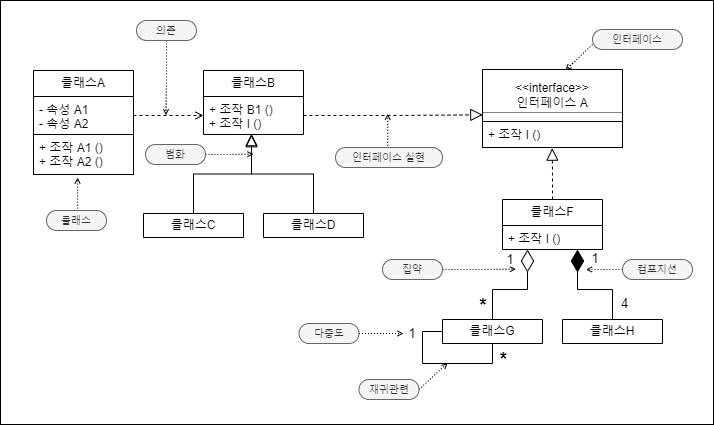

The diagram above was exported from draw.io. Its source (the exported page's mxGraphModel, read from the mxfile embedded in the PNG):
<mxGraphModel dx="1507" dy="563" grid="1" gridSize="10" guides="1" tooltips="1" connect="1" arrows="1" fold="1" page="1" pageScale="1" pageWidth="827" pageHeight="1169" math="0" shadow="0">
  <root>
    <mxCell id="WIyWlLk6GJQsqaUBKTNV-0" />
    <mxCell id="WIyWlLk6GJQsqaUBKTNV-1" parent="WIyWlLk6GJQsqaUBKTNV-0" />
    <mxCell id="-9mfFbaqVIp6HsgHIrBN-1" value="" style="rounded=0;whiteSpace=wrap;html=1;" vertex="1" parent="WIyWlLk6GJQsqaUBKTNV-1">
      <mxGeometry x="17" y="60" width="713" height="424" as="geometry" />
    </mxCell>
    <mxCell id="-9mfFbaqVIp6HsgHIrBN-14" value="클래스A" style="swimlane;fontStyle=0;childLayout=stackLayout;horizontal=1;startSize=26;fillColor=none;horizontalStack=0;resizeParent=1;resizeParentMax=0;resizeLast=0;collapsible=1;marginBottom=0;whiteSpace=wrap;html=1;" vertex="1" parent="WIyWlLk6GJQsqaUBKTNV-1">
      <mxGeometry x="49.999999999999986" y="130.00000000000003" width="100" height="104" as="geometry" />
    </mxCell>
    <mxCell id="-9mfFbaqVIp6HsgHIrBN-15" value="- 속성 A1&lt;br&gt;- 속성 A2" style="text;strokeColor=none;fillColor=none;align=left;verticalAlign=top;spacingLeft=4;spacingRight=4;overflow=hidden;rotatable=0;points=[[0,0.5],[1,0.5]];portConstraint=eastwest;whiteSpace=wrap;html=1;" vertex="1" parent="-9mfFbaqVIp6HsgHIrBN-14">
      <mxGeometry y="26" width="100" height="38" as="geometry" />
    </mxCell>
    <mxCell id="-9mfFbaqVIp6HsgHIrBN-16" value="+ 조작 A1 ()&lt;br&gt;+ 조작 A2 ()" style="text;strokeColor=default;fillColor=none;align=left;verticalAlign=top;spacingLeft=4;spacingRight=4;overflow=hidden;rotatable=0;points=[[0,0.5],[1,0.5]];portConstraint=eastwest;whiteSpace=wrap;html=1;" vertex="1" parent="-9mfFbaqVIp6HsgHIrBN-14">
      <mxGeometry y="64" width="100" height="40" as="geometry" />
    </mxCell>
    <mxCell id="-9mfFbaqVIp6HsgHIrBN-44" value="클래스B" style="swimlane;fontStyle=0;childLayout=stackLayout;horizontal=1;startSize=26;fillColor=none;horizontalStack=0;resizeParent=1;resizeParentMax=0;resizeLast=0;collapsible=1;marginBottom=0;whiteSpace=wrap;html=1;" vertex="1" parent="WIyWlLk6GJQsqaUBKTNV-1">
      <mxGeometry x="220" y="130.00000000000003" width="100" height="64" as="geometry" />
    </mxCell>
    <mxCell id="-9mfFbaqVIp6HsgHIrBN-45" value="+ 조작 B1 ()&lt;br&gt;+ 조작 I ()" style="text;strokeColor=none;fillColor=none;align=left;verticalAlign=top;spacingLeft=4;spacingRight=4;overflow=hidden;rotatable=0;points=[[0,0.5],[1,0.5]];portConstraint=eastwest;whiteSpace=wrap;html=1;" vertex="1" parent="-9mfFbaqVIp6HsgHIrBN-44">
      <mxGeometry y="26" width="100" height="38" as="geometry" />
    </mxCell>
    <mxCell id="-9mfFbaqVIp6HsgHIrBN-47" value="&amp;lt;&amp;lt;interface&amp;gt;&amp;gt;&lt;br&gt;인터페이스 A" style="swimlane;fontStyle=0;childLayout=stackLayout;horizontal=1;startSize=52;fillColor=none;horizontalStack=0;resizeParent=1;resizeParentMax=0;resizeLast=0;collapsible=1;marginBottom=0;whiteSpace=wrap;html=1;" vertex="1" parent="WIyWlLk6GJQsqaUBKTNV-1">
      <mxGeometry x="499" y="129" width="140" height="78" as="geometry" />
    </mxCell>
    <mxCell id="-9mfFbaqVIp6HsgHIrBN-51" value="+ 조작 I ()" style="text;strokeColor=default;fillColor=none;align=left;verticalAlign=top;spacingLeft=4;spacingRight=4;overflow=hidden;rotatable=0;points=[[0,0.5],[1,0.5]];portConstraint=eastwest;whiteSpace=wrap;html=1;" vertex="1" parent="-9mfFbaqVIp6HsgHIrBN-47">
      <mxGeometry y="52" width="140" height="26" as="geometry" />
    </mxCell>
    <mxCell id="-9mfFbaqVIp6HsgHIrBN-53" value="" style="endArrow=none;html=1;rounded=0;strokeWidth=0.5;" edge="1" parent="WIyWlLk6GJQsqaUBKTNV-1">
      <mxGeometry width="50" height="50" relative="1" as="geometry">
        <mxPoint x="499" y="172" as="sourcePoint" />
        <mxPoint x="639" y="172" as="targetPoint" />
      </mxGeometry>
    </mxCell>
    <mxCell id="-9mfFbaqVIp6HsgHIrBN-69" style="edgeStyle=orthogonalEdgeStyle;rounded=0;orthogonalLoop=1;jettySize=auto;html=1;exitX=0.5;exitY=0;exitDx=0;exitDy=0;entryX=0.498;entryY=1.026;entryDx=0;entryDy=0;entryPerimeter=0;dashed=1;endArrow=block;endFill=0;endSize=10;" edge="1" parent="WIyWlLk6GJQsqaUBKTNV-1" source="-9mfFbaqVIp6HsgHIrBN-54" target="-9mfFbaqVIp6HsgHIrBN-51">
      <mxGeometry relative="1" as="geometry" />
    </mxCell>
    <mxCell id="-9mfFbaqVIp6HsgHIrBN-54" value="클래스F" style="swimlane;fontStyle=0;childLayout=stackLayout;horizontal=1;startSize=26;fillColor=none;horizontalStack=0;resizeParent=1;resizeParentMax=0;resizeLast=0;collapsible=1;marginBottom=0;whiteSpace=wrap;html=1;" vertex="1" parent="WIyWlLk6GJQsqaUBKTNV-1">
      <mxGeometry x="519" y="259" width="100" height="50" as="geometry" />
    </mxCell>
    <mxCell id="-9mfFbaqVIp6HsgHIrBN-55" value="+ 조작 I ()" style="text;strokeColor=none;fillColor=none;align=left;verticalAlign=top;spacingLeft=4;spacingRight=4;overflow=hidden;rotatable=0;points=[[0,0.5],[1,0.5]];portConstraint=eastwest;whiteSpace=wrap;html=1;" vertex="1" parent="-9mfFbaqVIp6HsgHIrBN-54">
      <mxGeometry y="26" width="100" height="24" as="geometry" />
    </mxCell>
    <mxCell id="-9mfFbaqVIp6HsgHIrBN-70" style="edgeStyle=orthogonalEdgeStyle;rounded=0;orthogonalLoop=1;jettySize=auto;html=1;exitX=0.5;exitY=0;exitDx=0;exitDy=0;entryX=0.48;entryY=1.006;entryDx=0;entryDy=0;entryPerimeter=0;endArrow=block;endFill=0;endSize=10;" edge="1" parent="WIyWlLk6GJQsqaUBKTNV-1" source="-9mfFbaqVIp6HsgHIrBN-60" target="-9mfFbaqVIp6HsgHIrBN-45">
      <mxGeometry relative="1" as="geometry" />
    </mxCell>
    <mxCell id="-9mfFbaqVIp6HsgHIrBN-60" value="클래스C" style="swimlane;fontStyle=0;childLayout=stackLayout;horizontal=1;startSize=26;fillColor=none;horizontalStack=0;resizeParent=1;resizeParentMax=0;resizeLast=0;collapsible=1;marginBottom=0;whiteSpace=wrap;html=1;" vertex="1" parent="WIyWlLk6GJQsqaUBKTNV-1">
      <mxGeometry x="160" y="273" width="100" height="24" as="geometry" />
    </mxCell>
    <mxCell id="-9mfFbaqVIp6HsgHIrBN-71" style="edgeStyle=orthogonalEdgeStyle;rounded=0;orthogonalLoop=1;jettySize=auto;html=1;exitX=0.5;exitY=0;exitDx=0;exitDy=0;entryX=0.48;entryY=0.977;entryDx=0;entryDy=0;entryPerimeter=0;endArrow=block;endFill=0;endSize=10;" edge="1" parent="WIyWlLk6GJQsqaUBKTNV-1" source="-9mfFbaqVIp6HsgHIrBN-62" target="-9mfFbaqVIp6HsgHIrBN-45">
      <mxGeometry relative="1" as="geometry" />
    </mxCell>
    <mxCell id="-9mfFbaqVIp6HsgHIrBN-62" value="클래스D" style="swimlane;fontStyle=0;childLayout=stackLayout;horizontal=1;startSize=26;fillColor=none;horizontalStack=0;resizeParent=1;resizeParentMax=0;resizeLast=0;collapsible=1;marginBottom=0;whiteSpace=wrap;html=1;" vertex="1" parent="WIyWlLk6GJQsqaUBKTNV-1">
      <mxGeometry x="280" y="273" width="100" height="24" as="geometry" />
    </mxCell>
    <mxCell id="-9mfFbaqVIp6HsgHIrBN-72" value="&lt;b style=&quot;border-color: var(--border-color);&quot;&gt;&lt;font style=&quot;border-color: var(--border-color); font-size: 19px;&quot;&gt;*&lt;/font&gt;&lt;/b&gt;" style="edgeStyle=orthogonalEdgeStyle;rounded=0;orthogonalLoop=1;jettySize=auto;html=1;exitX=0.5;exitY=0;exitDx=0;exitDy=0;entryX=0.25;entryY=1;entryDx=0;entryDy=0;endArrow=diamondThin;endFill=0;endSize=20;startSize=1;labelPosition=left;verticalLabelPosition=bottom;align=right;verticalAlign=top;" edge="1" parent="WIyWlLk6GJQsqaUBKTNV-1" source="-9mfFbaqVIp6HsgHIrBN-63" target="-9mfFbaqVIp6HsgHIrBN-54">
      <mxGeometry x="-0.4286" y="4" relative="1" as="geometry">
        <mxPoint x="-4" y="3" as="offset" />
      </mxGeometry>
    </mxCell>
    <mxCell id="-9mfFbaqVIp6HsgHIrBN-63" value="클래스G" style="swimlane;fontStyle=0;childLayout=stackLayout;horizontal=1;startSize=26;fillColor=none;horizontalStack=0;resizeParent=1;resizeParentMax=0;resizeLast=0;collapsible=1;marginBottom=0;whiteSpace=wrap;html=1;" vertex="1" parent="WIyWlLk6GJQsqaUBKTNV-1">
      <mxGeometry x="459" y="379" width="100" height="24" as="geometry" />
    </mxCell>
    <mxCell id="-9mfFbaqVIp6HsgHIrBN-73" value="4" style="edgeStyle=orthogonalEdgeStyle;rounded=0;orthogonalLoop=1;jettySize=auto;html=1;exitX=0.5;exitY=0;exitDx=0;exitDy=0;entryX=0.75;entryY=1;entryDx=0;entryDy=0;endArrow=diamondThin;endFill=1;endSize=20;startSize=27;fontSize=13;fontStyle=0" edge="1" parent="WIyWlLk6GJQsqaUBKTNV-1" source="-9mfFbaqVIp6HsgHIrBN-64" target="-9mfFbaqVIp6HsgHIrBN-54">
      <mxGeometry x="-0.6952" y="-12" relative="1" as="geometry">
        <mxPoint as="offset" />
      </mxGeometry>
    </mxCell>
    <mxCell id="-9mfFbaqVIp6HsgHIrBN-64" value="클래스H" style="swimlane;fontStyle=0;childLayout=stackLayout;horizontal=1;startSize=26;fillColor=none;horizontalStack=0;resizeParent=1;resizeParentMax=0;resizeLast=0;collapsible=1;marginBottom=0;whiteSpace=wrap;html=1;" vertex="1" parent="WIyWlLk6GJQsqaUBKTNV-1">
      <mxGeometry x="579" y="379" width="100" height="24" as="geometry" />
    </mxCell>
    <mxCell id="-9mfFbaqVIp6HsgHIrBN-65" style="edgeStyle=orthogonalEdgeStyle;rounded=0;orthogonalLoop=1;jettySize=auto;html=1;exitX=1;exitY=0.5;exitDx=0;exitDy=0;entryX=0;entryY=0.5;entryDx=0;entryDy=0;dashed=1;endArrow=open;endFill=0;" edge="1" parent="WIyWlLk6GJQsqaUBKTNV-1" source="-9mfFbaqVIp6HsgHIrBN-15" target="-9mfFbaqVIp6HsgHIrBN-45">
      <mxGeometry relative="1" as="geometry" />
    </mxCell>
    <mxCell id="-9mfFbaqVIp6HsgHIrBN-66" style="edgeStyle=orthogonalEdgeStyle;rounded=0;orthogonalLoop=1;jettySize=auto;html=1;exitX=1;exitY=0.5;exitDx=0;exitDy=0;entryX=0.002;entryY=0.581;entryDx=0;entryDy=0;entryPerimeter=0;dashed=1;endArrow=block;endFill=0;endSize=10;" edge="1" parent="WIyWlLk6GJQsqaUBKTNV-1" source="-9mfFbaqVIp6HsgHIrBN-45" target="-9mfFbaqVIp6HsgHIrBN-47">
      <mxGeometry relative="1" as="geometry" />
    </mxCell>
    <mxCell id="-9mfFbaqVIp6HsgHIrBN-75" style="edgeStyle=orthogonalEdgeStyle;rounded=0;orthogonalLoop=1;jettySize=auto;html=1;exitX=0.5;exitY=1;exitDx=0;exitDy=0;endArrow=open;endFill=0;dashed=1;dashPattern=1 2;endSize=4;" edge="1" parent="WIyWlLk6GJQsqaUBKTNV-1" source="-9mfFbaqVIp6HsgHIrBN-74">
      <mxGeometry relative="1" as="geometry">
        <mxPoint x="182.44442749023438" y="174.77776082356775" as="targetPoint" />
      </mxGeometry>
    </mxCell>
    <mxCell id="-9mfFbaqVIp6HsgHIrBN-74" value="의존" style="rounded=1;whiteSpace=wrap;html=1;arcSize=50;fillColor=#f5f5f5;fontColor=#333333;strokeColor=#666666;fontSize=10;" vertex="1" parent="WIyWlLk6GJQsqaUBKTNV-1">
      <mxGeometry x="153" y="80" width="60" height="20" as="geometry" />
    </mxCell>
    <mxCell id="-9mfFbaqVIp6HsgHIrBN-85" style="edgeStyle=orthogonalEdgeStyle;rounded=0;orthogonalLoop=1;jettySize=auto;html=1;exitX=0.5;exitY=0;exitDx=0;exitDy=0;entryX=0.441;entryY=1.075;entryDx=0;entryDy=0;entryPerimeter=0;endArrow=open;endFill=0;dashed=1;dashPattern=1 2;endSize=4;" edge="1" parent="WIyWlLk6GJQsqaUBKTNV-1" source="-9mfFbaqVIp6HsgHIrBN-76" target="-9mfFbaqVIp6HsgHIrBN-16">
      <mxGeometry relative="1" as="geometry" />
    </mxCell>
    <mxCell id="-9mfFbaqVIp6HsgHIrBN-76" value="클래스" style="rounded=1;whiteSpace=wrap;html=1;arcSize=50;fillColor=#f5f5f5;fontColor=#333333;strokeColor=#666666;fontSize=10;" vertex="1" parent="WIyWlLk6GJQsqaUBKTNV-1">
      <mxGeometry x="63" y="270" width="60" height="20" as="geometry" />
    </mxCell>
    <mxCell id="-9mfFbaqVIp6HsgHIrBN-87" style="edgeStyle=orthogonalEdgeStyle;rounded=0;orthogonalLoop=1;jettySize=auto;html=1;exitX=1;exitY=0.5;exitDx=0;exitDy=0;endArrow=open;endFill=0;dashed=1;dashPattern=1 2;endSize=4;" edge="1" parent="WIyWlLk6GJQsqaUBKTNV-1" source="-9mfFbaqVIp6HsgHIrBN-77">
      <mxGeometry relative="1" as="geometry">
        <mxPoint x="270.0000000000002" y="213.66666666666674" as="targetPoint" />
      </mxGeometry>
    </mxCell>
    <mxCell id="-9mfFbaqVIp6HsgHIrBN-77" value="범화" style="rounded=1;whiteSpace=wrap;html=1;arcSize=50;fillColor=#f5f5f5;fontColor=#333333;strokeColor=#666666;fontSize=10;" vertex="1" parent="WIyWlLk6GJQsqaUBKTNV-1">
      <mxGeometry x="162" y="204" width="60" height="20" as="geometry" />
    </mxCell>
    <mxCell id="-9mfFbaqVIp6HsgHIrBN-88" style="edgeStyle=orthogonalEdgeStyle;rounded=0;orthogonalLoop=1;jettySize=auto;html=1;exitX=0.5;exitY=0;exitDx=0;exitDy=0;endArrow=open;endFill=0;dashed=1;dashPattern=1 2;endSize=4;" edge="1" parent="WIyWlLk6GJQsqaUBKTNV-1" source="-9mfFbaqVIp6HsgHIrBN-78">
      <mxGeometry relative="1" as="geometry">
        <mxPoint x="404.22218831380223" y="173.2222137451172" as="targetPoint" />
      </mxGeometry>
    </mxCell>
    <mxCell id="-9mfFbaqVIp6HsgHIrBN-78" value="인터페이스 실현" style="rounded=1;whiteSpace=wrap;html=1;arcSize=50;fillColor=#f5f5f5;fontColor=#333333;strokeColor=#666666;fontSize=10;" vertex="1" parent="WIyWlLk6GJQsqaUBKTNV-1">
      <mxGeometry x="352" y="207" width="107" height="20" as="geometry" />
    </mxCell>
    <mxCell id="-9mfFbaqVIp6HsgHIrBN-92" style="edgeStyle=orthogonalEdgeStyle;rounded=0;orthogonalLoop=1;jettySize=auto;html=1;exitX=1;exitY=0.5;exitDx=0;exitDy=0;endArrow=open;endFill=0;dashed=1;dashPattern=1 2;endSize=4;" edge="1" parent="WIyWlLk6GJQsqaUBKTNV-1" source="-9mfFbaqVIp6HsgHIrBN-79">
      <mxGeometry relative="1" as="geometry">
        <mxPoint x="532.4444783528647" y="328.66666666666674" as="targetPoint" />
      </mxGeometry>
    </mxCell>
    <mxCell id="-9mfFbaqVIp6HsgHIrBN-79" value="집약" style="rounded=1;whiteSpace=wrap;html=1;arcSize=50;fillColor=#f5f5f5;fontColor=#333333;strokeColor=#666666;fontSize=10;" vertex="1" parent="WIyWlLk6GJQsqaUBKTNV-1">
      <mxGeometry x="399" y="319" width="60" height="20" as="geometry" />
    </mxCell>
    <mxCell id="-9mfFbaqVIp6HsgHIrBN-93" style="edgeStyle=orthogonalEdgeStyle;rounded=0;orthogonalLoop=1;jettySize=auto;html=1;exitX=0;exitY=0.5;exitDx=0;exitDy=0;endArrow=open;endFill=0;dashed=1;dashPattern=1 2;endSize=4;" edge="1" parent="WIyWlLk6GJQsqaUBKTNV-1" source="-9mfFbaqVIp6HsgHIrBN-80">
      <mxGeometry relative="1" as="geometry">
        <mxPoint x="602.4444783528647" y="328.1110941569011" as="targetPoint" />
      </mxGeometry>
    </mxCell>
    <mxCell id="-9mfFbaqVIp6HsgHIrBN-80" value="컴포지션" style="rounded=1;whiteSpace=wrap;html=1;arcSize=50;fillColor=#f5f5f5;fontColor=#333333;strokeColor=#666666;fontSize=10;" vertex="1" parent="WIyWlLk6GJQsqaUBKTNV-1">
      <mxGeometry x="639" y="319" width="70" height="20" as="geometry" />
    </mxCell>
    <mxCell id="-9mfFbaqVIp6HsgHIrBN-89" style="rounded=0;orthogonalLoop=1;jettySize=auto;html=1;exitX=0;exitY=0.75;exitDx=0;exitDy=0;entryX=0.592;entryY=0.01;entryDx=0;entryDy=0;entryPerimeter=0;endArrow=open;endFill=0;dashed=1;dashPattern=1 2;endSize=4;" edge="1" parent="WIyWlLk6GJQsqaUBKTNV-1" source="-9mfFbaqVIp6HsgHIrBN-81" target="-9mfFbaqVIp6HsgHIrBN-47">
      <mxGeometry relative="1" as="geometry" />
    </mxCell>
    <mxCell id="-9mfFbaqVIp6HsgHIrBN-81" value="인터페이스&lt;br style=&quot;font-size: 10px;&quot;&gt;" style="rounded=1;whiteSpace=wrap;html=1;arcSize=50;fillColor=#f5f5f5;fontColor=#333333;strokeColor=#666666;fontSize=10;" vertex="1" parent="WIyWlLk6GJQsqaUBKTNV-1">
      <mxGeometry x="609" y="89" width="90" height="20" as="geometry" />
    </mxCell>
    <mxCell id="-9mfFbaqVIp6HsgHIrBN-82" value="*" style="edgeStyle=orthogonalEdgeStyle;rounded=0;orthogonalLoop=1;jettySize=auto;html=1;exitX=0;exitY=0.5;exitDx=0;exitDy=0;entryX=0.5;entryY=1;entryDx=0;entryDy=0;endArrow=none;endFill=0;fontSize=19;fontStyle=1" edge="1" parent="WIyWlLk6GJQsqaUBKTNV-1" source="-9mfFbaqVIp6HsgHIrBN-63" target="-9mfFbaqVIp6HsgHIrBN-63">
      <mxGeometry x="0.7606" y="-11" relative="1" as="geometry">
        <mxPoint as="offset" />
      </mxGeometry>
    </mxCell>
    <mxCell id="-9mfFbaqVIp6HsgHIrBN-91" style="edgeStyle=orthogonalEdgeStyle;rounded=0;orthogonalLoop=1;jettySize=auto;html=1;exitX=1;exitY=0.5;exitDx=0;exitDy=0;endArrow=open;endFill=0;dashed=1;dashPattern=1 2;endSize=4;" edge="1" parent="WIyWlLk6GJQsqaUBKTNV-1" source="-9mfFbaqVIp6HsgHIrBN-83">
      <mxGeometry relative="1" as="geometry">
        <mxPoint x="420" y="393" as="targetPoint" />
      </mxGeometry>
    </mxCell>
    <mxCell id="-9mfFbaqVIp6HsgHIrBN-83" value="다중도" style="rounded=1;whiteSpace=wrap;html=1;arcSize=50;fillColor=#f5f5f5;fontColor=#333333;strokeColor=#666666;fontSize=10;" vertex="1" parent="WIyWlLk6GJQsqaUBKTNV-1">
      <mxGeometry x="315.5" y="383" width="60" height="20" as="geometry" />
    </mxCell>
    <mxCell id="-9mfFbaqVIp6HsgHIrBN-90" style="rounded=0;orthogonalLoop=1;jettySize=auto;html=1;exitX=1;exitY=0.5;exitDx=0;exitDy=0;endArrow=open;endFill=0;dashed=1;dashPattern=1 2;endSize=4;" edge="1" parent="WIyWlLk6GJQsqaUBKTNV-1" source="-9mfFbaqVIp6HsgHIrBN-84">
      <mxGeometry relative="1" as="geometry">
        <mxPoint x="464.11114501953125" y="422.5555725097656" as="targetPoint" />
      </mxGeometry>
    </mxCell>
    <mxCell id="-9mfFbaqVIp6HsgHIrBN-84" value="재귀관련" style="rounded=1;whiteSpace=wrap;html=1;arcSize=50;fillColor=#f5f5f5;fontColor=#333333;strokeColor=#666666;fontSize=10;" vertex="1" parent="WIyWlLk6GJQsqaUBKTNV-1">
      <mxGeometry x="375.5" y="439" width="60" height="20" as="geometry" />
    </mxCell>
    <mxCell id="-9mfFbaqVIp6HsgHIrBN-96" value="1" style="text;html=1;strokeColor=none;fillColor=none;align=center;verticalAlign=middle;whiteSpace=wrap;rounded=0;fontSize=13;" vertex="1" parent="WIyWlLk6GJQsqaUBKTNV-1">
      <mxGeometry x="399" y="378" width="60" height="30" as="geometry" />
    </mxCell>
    <mxCell id="-9mfFbaqVIp6HsgHIrBN-97" value="1" style="text;html=1;strokeColor=none;fillColor=none;align=center;verticalAlign=middle;whiteSpace=wrap;rounded=0;fontSize=13;" vertex="1" parent="WIyWlLk6GJQsqaUBKTNV-1">
      <mxGeometry x="497" y="304" width="60" height="30" as="geometry" />
    </mxCell>
    <mxCell id="-9mfFbaqVIp6HsgHIrBN-98" value="1" style="text;html=1;strokeColor=none;fillColor=none;align=center;verticalAlign=middle;whiteSpace=wrap;rounded=0;fontSize=13;" vertex="1" parent="WIyWlLk6GJQsqaUBKTNV-1">
      <mxGeometry x="582" y="303" width="60" height="30" as="geometry" />
    </mxCell>
  </root>
</mxGraphModel>